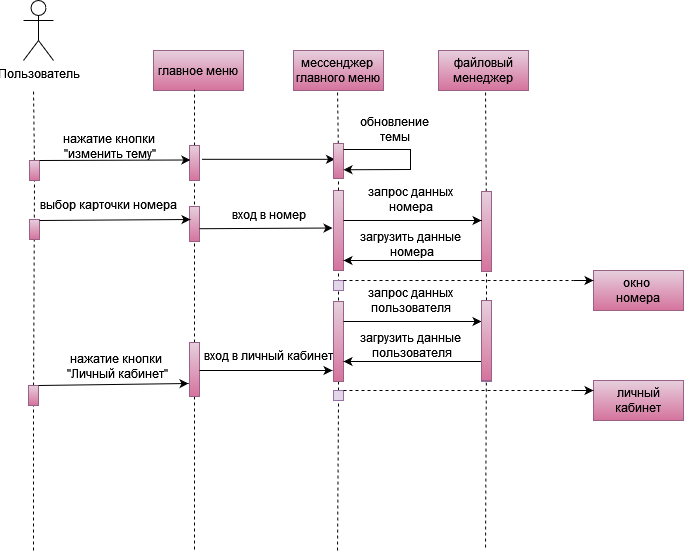

The diagram above was exported from draw.io. Its source (the exported page's mxGraphModel, read from the mxfile embedded in the PNG):
<mxGraphModel dx="1050" dy="557" grid="0" gridSize="10" guides="1" tooltips="1" connect="1" arrows="1" fold="1" page="1" pageScale="1" pageWidth="827" pageHeight="1169" math="0" shadow="0">
  <root>
    <mxCell id="0" />
    <mxCell id="1" parent="0" />
    <mxCell id="qxzenrGqmtoBjBItyft_-2" value="Пользователь" style="shape=umlActor;verticalLabelPosition=bottom;verticalAlign=top;html=1;outlineConnect=0;" parent="1" vertex="1">
      <mxGeometry x="110" y="20" width="30" height="60" as="geometry" />
    </mxCell>
    <mxCell id="qxzenrGqmtoBjBItyft_-5" value="" style="endArrow=none;dashed=1;html=1;rounded=0;" parent="1" source="qxzenrGqmtoBjBItyft_-11" edge="1">
      <mxGeometry width="50" height="50" relative="1" as="geometry">
        <mxPoint x="120" y="570" as="sourcePoint" />
        <mxPoint x="120" y="110" as="targetPoint" />
      </mxGeometry>
    </mxCell>
    <mxCell id="qxzenrGqmtoBjBItyft_-6" value="главное меню" style="rounded=0;whiteSpace=wrap;html=1;fillColor=#e6d0de;strokeColor=#996185;gradientColor=#d5739d;" parent="1" vertex="1">
      <mxGeometry x="240" y="70" width="90" height="40" as="geometry" />
    </mxCell>
    <mxCell id="qxzenrGqmtoBjBItyft_-7" value="мессенджер&amp;nbsp;&lt;div&gt;главного меню&lt;/div&gt;" style="rounded=0;whiteSpace=wrap;html=1;fillColor=#e6d0de;strokeColor=#996185;gradientColor=#d5739d;" parent="1" vertex="1">
      <mxGeometry x="380" y="70" width="90" height="40" as="geometry" />
    </mxCell>
    <mxCell id="qxzenrGqmtoBjBItyft_-8" value="личный кабинет" style="rounded=0;whiteSpace=wrap;html=1;fillColor=#e6d0de;strokeColor=#996185;gradientColor=#d5739d;" parent="1" vertex="1">
      <mxGeometry x="680" y="400" width="90" height="40" as="geometry" />
    </mxCell>
    <mxCell id="qxzenrGqmtoBjBItyft_-9" value="" style="endArrow=none;dashed=1;html=1;rounded=0;" parent="1" source="qxzenrGqmtoBjBItyft_-14" edge="1">
      <mxGeometry width="50" height="50" relative="1" as="geometry">
        <mxPoint x="281" y="569" as="sourcePoint" />
        <mxPoint x="281" y="109" as="targetPoint" />
      </mxGeometry>
    </mxCell>
    <mxCell id="qxzenrGqmtoBjBItyft_-10" value="" style="endArrow=none;dashed=1;html=1;rounded=0;" parent="1" source="qxzenrGqmtoBjBItyft_-64" edge="1">
      <mxGeometry width="50" height="50" relative="1" as="geometry">
        <mxPoint x="424" y="570" as="sourcePoint" />
        <mxPoint x="424" y="110" as="targetPoint" />
      </mxGeometry>
    </mxCell>
    <mxCell id="qxzenrGqmtoBjBItyft_-12" value="" style="endArrow=none;dashed=1;html=1;rounded=0;" parent="1" source="qxzenrGqmtoBjBItyft_-38" target="qxzenrGqmtoBjBItyft_-11" edge="1">
      <mxGeometry width="50" height="50" relative="1" as="geometry">
        <mxPoint x="120" y="570" as="sourcePoint" />
        <mxPoint x="120" y="110" as="targetPoint" />
      </mxGeometry>
    </mxCell>
    <mxCell id="qxzenrGqmtoBjBItyft_-11" value="" style="rounded=0;whiteSpace=wrap;html=1;fillColor=#e6d0de;strokeColor=#996185;gradientColor=#d5739d;" parent="1" vertex="1">
      <mxGeometry x="116" y="180" width="10" height="20" as="geometry" />
    </mxCell>
    <mxCell id="qxzenrGqmtoBjBItyft_-13" value="" style="rounded=0;whiteSpace=wrap;html=1;fillColor=#e6d0de;strokeColor=#996185;gradientColor=#d5739d;" parent="1" vertex="1">
      <mxGeometry x="116" y="239" width="10" height="20" as="geometry" />
    </mxCell>
    <mxCell id="qxzenrGqmtoBjBItyft_-15" value="" style="endArrow=none;dashed=1;html=1;rounded=0;" parent="1" source="qxzenrGqmtoBjBItyft_-45" target="qxzenrGqmtoBjBItyft_-14" edge="1">
      <mxGeometry width="50" height="50" relative="1" as="geometry">
        <mxPoint x="281" y="569" as="sourcePoint" />
        <mxPoint x="281" y="109" as="targetPoint" />
      </mxGeometry>
    </mxCell>
    <mxCell id="qxzenrGqmtoBjBItyft_-14" value="" style="rounded=0;whiteSpace=wrap;html=1;fillColor=#e6d0de;strokeColor=#996185;gradientColor=#d5739d;" parent="1" vertex="1">
      <mxGeometry x="276" y="165" width="10" height="35" as="geometry" />
    </mxCell>
    <mxCell id="qxzenrGqmtoBjBItyft_-17" value="" style="rounded=0;whiteSpace=wrap;html=1;fillColor=#e6d0de;strokeColor=#996185;gradientColor=#d5739d;" parent="1" vertex="1">
      <mxGeometry x="276" y="226" width="10" height="35" as="geometry" />
    </mxCell>
    <mxCell id="qxzenrGqmtoBjBItyft_-18" value="" style="endArrow=classic;html=1;rounded=0;exitX=1;exitY=0;exitDx=0;exitDy=0;entryX=0.088;entryY=0.414;entryDx=0;entryDy=0;entryPerimeter=0;" parent="1" source="qxzenrGqmtoBjBItyft_-11" target="qxzenrGqmtoBjBItyft_-14" edge="1">
      <mxGeometry width="50" height="50" relative="1" as="geometry">
        <mxPoint x="130" y="190" as="sourcePoint" />
        <mxPoint x="270" y="180" as="targetPoint" />
      </mxGeometry>
    </mxCell>
    <mxCell id="qxzenrGqmtoBjBItyft_-19" value="" style="endArrow=classic;html=1;rounded=0;exitX=1;exitY=0;exitDx=0;exitDy=0;entryX=0.088;entryY=0.414;entryDx=0;entryDy=0;entryPerimeter=0;" parent="1" edge="1">
      <mxGeometry width="50" height="50" relative="1" as="geometry">
        <mxPoint x="126" y="240" as="sourcePoint" />
        <mxPoint x="277" y="239" as="targetPoint" />
      </mxGeometry>
    </mxCell>
    <mxCell id="qxzenrGqmtoBjBItyft_-21" value="" style="endArrow=none;dashed=1;html=1;rounded=0;" parent="1" source="qxzenrGqmtoBjBItyft_-23" target="qxzenrGqmtoBjBItyft_-20" edge="1">
      <mxGeometry width="50" height="50" relative="1" as="geometry">
        <mxPoint x="424" y="570" as="sourcePoint" />
        <mxPoint x="424" y="110" as="targetPoint" />
      </mxGeometry>
    </mxCell>
    <mxCell id="qxzenrGqmtoBjBItyft_-20" value="" style="rounded=0;whiteSpace=wrap;html=1;fillColor=#e6d0de;strokeColor=#996185;gradientColor=#d5739d;" parent="1" vertex="1">
      <mxGeometry x="420" y="210" width="10" height="80" as="geometry" />
    </mxCell>
    <mxCell id="qxzenrGqmtoBjBItyft_-22" value="" style="endArrow=classic;html=1;rounded=0;entryX=-0.094;entryY=0.469;entryDx=0;entryDy=0;entryPerimeter=0;exitX=0.994;exitY=0.635;exitDx=0;exitDy=0;exitPerimeter=0;" parent="1" source="qxzenrGqmtoBjBItyft_-17" target="qxzenrGqmtoBjBItyft_-20" edge="1">
      <mxGeometry width="50" height="50" relative="1" as="geometry">
        <mxPoint x="290" y="248" as="sourcePoint" />
        <mxPoint x="423" y="247" as="targetPoint" />
      </mxGeometry>
    </mxCell>
    <mxCell id="qxzenrGqmtoBjBItyft_-24" value="" style="endArrow=none;dashed=1;html=1;rounded=0;" parent="1" target="qxzenrGqmtoBjBItyft_-23" edge="1">
      <mxGeometry width="50" height="50" relative="1" as="geometry">
        <mxPoint x="424" y="570" as="sourcePoint" />
        <mxPoint x="425" y="290" as="targetPoint" />
      </mxGeometry>
    </mxCell>
    <mxCell id="qxzenrGqmtoBjBItyft_-23" value="" style="rounded=0;whiteSpace=wrap;html=1;fillColor=#e1d5e7;strokeColor=#9673a6;" parent="1" vertex="1">
      <mxGeometry x="420" y="410" width="10" height="10" as="geometry" />
    </mxCell>
    <mxCell id="qxzenrGqmtoBjBItyft_-25" value="" style="endArrow=classic;html=1;rounded=0;entryX=0;entryY=0.25;entryDx=0;entryDy=0;" parent="1" target="qxzenrGqmtoBjBItyft_-8" edge="1">
      <mxGeometry width="50" height="50" relative="1" as="geometry">
        <mxPoint x="660" y="410" as="sourcePoint" />
        <mxPoint x="563" y="410" as="targetPoint" />
      </mxGeometry>
    </mxCell>
    <mxCell id="qxzenrGqmtoBjBItyft_-29" value="нажатие кнопки&lt;div&gt;&amp;nbsp;&quot;изменить тему&quot;&lt;/div&gt;" style="text;html=1;align=center;verticalAlign=middle;resizable=0;points=[];autosize=1;strokeColor=none;fillColor=none;" parent="1" vertex="1">
      <mxGeometry x="139" y="145" width="112" height="41" as="geometry" />
    </mxCell>
    <mxCell id="qxzenrGqmtoBjBItyft_-30" value="выбор карточки номера" style="text;html=1;align=center;verticalAlign=middle;resizable=0;points=[];autosize=1;strokeColor=none;fillColor=none;" parent="1" vertex="1">
      <mxGeometry x="121" y="211" width="148" height="26" as="geometry" />
    </mxCell>
    <mxCell id="qxzenrGqmtoBjBItyft_-31" value="вход в номер" style="text;html=1;align=center;verticalAlign=middle;resizable=0;points=[];autosize=1;strokeColor=none;fillColor=none;" parent="1" vertex="1">
      <mxGeometry x="310" y="221" width="90" height="26" as="geometry" />
    </mxCell>
    <mxCell id="qxzenrGqmtoBjBItyft_-34" value="" style="endArrow=none;dashed=1;html=1;rounded=0;" parent="1" edge="1">
      <mxGeometry width="50" height="50" relative="1" as="geometry">
        <mxPoint x="430" y="410" as="sourcePoint" />
        <mxPoint x="660" y="410" as="targetPoint" />
      </mxGeometry>
    </mxCell>
    <mxCell id="qxzenrGqmtoBjBItyft_-35" value="файловый менеджер" style="rounded=0;whiteSpace=wrap;html=1;fillColor=#e6d0de;strokeColor=#996185;gradientColor=#d5739d;" parent="1" vertex="1">
      <mxGeometry x="525" y="70" width="90" height="40" as="geometry" />
    </mxCell>
    <mxCell id="qxzenrGqmtoBjBItyft_-37" value="" style="endArrow=none;dashed=1;html=1;rounded=0;" parent="1" source="qxzenrGqmtoBjBItyft_-50" edge="1">
      <mxGeometry width="50" height="50" relative="1" as="geometry">
        <mxPoint x="572" y="567" as="sourcePoint" />
        <mxPoint x="572" y="110" as="targetPoint" />
      </mxGeometry>
    </mxCell>
    <mxCell id="qxzenrGqmtoBjBItyft_-39" value="" style="endArrow=none;dashed=1;html=1;rounded=0;" parent="1" target="qxzenrGqmtoBjBItyft_-38" edge="1">
      <mxGeometry width="50" height="50" relative="1" as="geometry">
        <mxPoint x="120" y="570" as="sourcePoint" />
        <mxPoint x="121" y="200" as="targetPoint" />
      </mxGeometry>
    </mxCell>
    <mxCell id="qxzenrGqmtoBjBItyft_-38" value="" style="rounded=0;whiteSpace=wrap;html=1;fillColor=#e6d0de;strokeColor=#996185;gradientColor=#d5739d;" parent="1" vertex="1">
      <mxGeometry x="115" y="405" width="10" height="20" as="geometry" />
    </mxCell>
    <mxCell id="qxzenrGqmtoBjBItyft_-40" value="" style="endArrow=classic;html=1;rounded=0;exitX=1;exitY=0;exitDx=0;exitDy=0;" parent="1" edge="1">
      <mxGeometry width="50" height="50" relative="1" as="geometry">
        <mxPoint x="125" y="405" as="sourcePoint" />
        <mxPoint x="275" y="403" as="targetPoint" />
      </mxGeometry>
    </mxCell>
    <mxCell id="qxzenrGqmtoBjBItyft_-41" value="нажатие кнопки&lt;div&gt;&amp;nbsp;&quot;Личный кабинет&quot;&lt;/div&gt;" style="text;html=1;align=center;verticalAlign=middle;resizable=0;points=[];autosize=1;strokeColor=none;fillColor=none;" parent="1" vertex="1">
      <mxGeometry x="142" y="365" width="120" height="41" as="geometry" />
    </mxCell>
    <mxCell id="qxzenrGqmtoBjBItyft_-42" value="" style="rounded=0;whiteSpace=wrap;html=1;fillColor=#e6d0de;strokeColor=#996185;gradientColor=#d5739d;" parent="1" vertex="1">
      <mxGeometry x="420" y="321" width="10" height="80" as="geometry" />
    </mxCell>
    <mxCell id="qxzenrGqmtoBjBItyft_-44" value="загрузить данные&lt;div&gt;&amp;nbsp;пользователя&lt;/div&gt;" style="text;html=1;align=center;verticalAlign=middle;resizable=0;points=[];autosize=1;strokeColor=none;fillColor=none;" parent="1" vertex="1">
      <mxGeometry x="438" y="344" width="117" height="41" as="geometry" />
    </mxCell>
    <mxCell id="qxzenrGqmtoBjBItyft_-46" value="" style="endArrow=none;dashed=1;html=1;rounded=0;" parent="1" target="qxzenrGqmtoBjBItyft_-45" edge="1">
      <mxGeometry width="50" height="50" relative="1" as="geometry">
        <mxPoint x="281" y="569" as="sourcePoint" />
        <mxPoint x="281" y="200" as="targetPoint" />
      </mxGeometry>
    </mxCell>
    <mxCell id="qxzenrGqmtoBjBItyft_-45" value="" style="rounded=0;whiteSpace=wrap;html=1;fillColor=#e6d0de;strokeColor=#996185;gradientColor=#d5739d;" parent="1" vertex="1">
      <mxGeometry x="276" y="362" width="10" height="54" as="geometry" />
    </mxCell>
    <mxCell id="qxzenrGqmtoBjBItyft_-47" value="" style="endArrow=classic;html=1;rounded=0;exitX=1;exitY=0;exitDx=0;exitDy=0;" parent="1" edge="1">
      <mxGeometry width="50" height="50" relative="1" as="geometry">
        <mxPoint x="286" y="390" as="sourcePoint" />
        <mxPoint x="419" y="390" as="targetPoint" />
      </mxGeometry>
    </mxCell>
    <mxCell id="qxzenrGqmtoBjBItyft_-48" value="вход в личный кабинет" style="text;html=1;align=center;verticalAlign=middle;resizable=0;points=[];autosize=1;strokeColor=none;fillColor=none;" parent="1" vertex="1">
      <mxGeometry x="282" y="362" width="146" height="26" as="geometry" />
    </mxCell>
    <mxCell id="qxzenrGqmtoBjBItyft_-49" value="" style="rounded=0;whiteSpace=wrap;html=1;fillColor=#e1d5e7;strokeColor=#9673a6;" parent="1" vertex="1">
      <mxGeometry x="568" y="321" width="10" height="80" as="geometry" />
    </mxCell>
    <mxCell id="qxzenrGqmtoBjBItyft_-51" value="" style="endArrow=none;dashed=1;html=1;rounded=0;" parent="1" source="qxzenrGqmtoBjBItyft_-68" target="qxzenrGqmtoBjBItyft_-50" edge="1">
      <mxGeometry width="50" height="50" relative="1" as="geometry">
        <mxPoint x="572" y="567" as="sourcePoint" />
        <mxPoint x="572" y="110" as="targetPoint" />
      </mxGeometry>
    </mxCell>
    <mxCell id="qxzenrGqmtoBjBItyft_-50" value="" style="rounded=0;whiteSpace=wrap;html=1;fillColor=#e6d0de;strokeColor=#996185;gradientColor=#d5739d;" parent="1" vertex="1">
      <mxGeometry x="568" y="211" width="10" height="80" as="geometry" />
    </mxCell>
    <mxCell id="qxzenrGqmtoBjBItyft_-52" value="" style="endArrow=classic;html=1;rounded=0;exitX=1;exitY=0.25;exitDx=0;exitDy=0;entryX=0;entryY=0.25;entryDx=0;entryDy=0;" parent="1" source="qxzenrGqmtoBjBItyft_-42" target="qxzenrGqmtoBjBItyft_-49" edge="1">
      <mxGeometry width="50" height="50" relative="1" as="geometry">
        <mxPoint x="470" y="384" as="sourcePoint" />
        <mxPoint x="520" y="334" as="targetPoint" />
      </mxGeometry>
    </mxCell>
    <mxCell id="qxzenrGqmtoBjBItyft_-53" value="" style="endArrow=classic;html=1;rounded=0;exitX=0;exitY=0.75;exitDx=0;exitDy=0;entryX=1;entryY=0.75;entryDx=0;entryDy=0;" parent="1" source="qxzenrGqmtoBjBItyft_-49" target="qxzenrGqmtoBjBItyft_-42" edge="1">
      <mxGeometry width="50" height="50" relative="1" as="geometry">
        <mxPoint x="440" y="351" as="sourcePoint" />
        <mxPoint x="578" y="351" as="targetPoint" />
      </mxGeometry>
    </mxCell>
    <mxCell id="qxzenrGqmtoBjBItyft_-54" value="запрос данных&lt;br&gt;пользователя" style="text;html=1;align=center;verticalAlign=middle;resizable=0;points=[];autosize=1;strokeColor=none;fillColor=none;" parent="1" vertex="1">
      <mxGeometry x="446" y="299" width="101" height="41" as="geometry" />
    </mxCell>
    <mxCell id="qxzenrGqmtoBjBItyft_-55" value="загрузить данные&lt;div&gt;&amp;nbsp;номера&lt;/div&gt;" style="text;html=1;align=center;verticalAlign=middle;resizable=0;points=[];autosize=1;strokeColor=none;fillColor=none;" parent="1" vertex="1">
      <mxGeometry x="439" y="243" width="115" height="41" as="geometry" />
    </mxCell>
    <mxCell id="qxzenrGqmtoBjBItyft_-56" value="" style="endArrow=classic;html=1;rounded=0;exitX=1;exitY=0.25;exitDx=0;exitDy=0;entryX=0;entryY=0.25;entryDx=0;entryDy=0;" parent="1" edge="1">
      <mxGeometry width="50" height="50" relative="1" as="geometry">
        <mxPoint x="430" y="240" as="sourcePoint" />
        <mxPoint x="568" y="240" as="targetPoint" />
      </mxGeometry>
    </mxCell>
    <mxCell id="qxzenrGqmtoBjBItyft_-57" value="" style="endArrow=classic;html=1;rounded=0;exitX=0;exitY=0.75;exitDx=0;exitDy=0;entryX=1;entryY=0.75;entryDx=0;entryDy=0;" parent="1" edge="1">
      <mxGeometry width="50" height="50" relative="1" as="geometry">
        <mxPoint x="568" y="280" as="sourcePoint" />
        <mxPoint x="430" y="280" as="targetPoint" />
      </mxGeometry>
    </mxCell>
    <mxCell id="qxzenrGqmtoBjBItyft_-58" value="запрос данных&lt;br&gt;номера" style="text;html=1;align=center;verticalAlign=middle;resizable=0;points=[];autosize=1;strokeColor=none;fillColor=none;" parent="1" vertex="1">
      <mxGeometry x="447" y="198" width="100" height="41" as="geometry" />
    </mxCell>
    <mxCell id="qxzenrGqmtoBjBItyft_-59" value="окно&amp;nbsp;&lt;div&gt;номера&lt;br&gt;&lt;/div&gt;" style="rounded=0;whiteSpace=wrap;html=1;fillColor=#e6d0de;strokeColor=#996185;gradientColor=#d5739d;" parent="1" vertex="1">
      <mxGeometry x="680" y="290" width="90" height="40" as="geometry" />
    </mxCell>
    <mxCell id="qxzenrGqmtoBjBItyft_-60" value="" style="rounded=0;whiteSpace=wrap;html=1;fillColor=#e1d5e7;strokeColor=#9673a6;" parent="1" vertex="1">
      <mxGeometry x="420" y="300" width="10" height="10" as="geometry" />
    </mxCell>
    <mxCell id="qxzenrGqmtoBjBItyft_-61" value="" style="endArrow=classic;html=1;rounded=0;entryX=0;entryY=0.25;entryDx=0;entryDy=0;" parent="1" target="qxzenrGqmtoBjBItyft_-59" edge="1">
      <mxGeometry width="50" height="50" relative="1" as="geometry">
        <mxPoint x="660" y="300" as="sourcePoint" />
        <mxPoint x="563" y="300" as="targetPoint" />
      </mxGeometry>
    </mxCell>
    <mxCell id="qxzenrGqmtoBjBItyft_-62" value="" style="endArrow=none;dashed=1;html=1;rounded=0;" parent="1" edge="1">
      <mxGeometry width="50" height="50" relative="1" as="geometry">
        <mxPoint x="430" y="300" as="sourcePoint" />
        <mxPoint x="660" y="300" as="targetPoint" />
      </mxGeometry>
    </mxCell>
    <mxCell id="qxzenrGqmtoBjBItyft_-63" value="" style="endArrow=classic;html=1;rounded=0;entryX=-0.094;entryY=0.469;entryDx=0;entryDy=0;entryPerimeter=0;exitX=0.994;exitY=0.635;exitDx=0;exitDy=0;exitPerimeter=0;" parent="1" edge="1">
      <mxGeometry width="50" height="50" relative="1" as="geometry">
        <mxPoint x="288.5" y="178.82" as="sourcePoint" />
        <mxPoint x="421.5" y="178.82" as="targetPoint" />
      </mxGeometry>
    </mxCell>
    <mxCell id="qxzenrGqmtoBjBItyft_-65" value="" style="endArrow=none;dashed=1;html=1;rounded=0;" parent="1" source="qxzenrGqmtoBjBItyft_-20" target="qxzenrGqmtoBjBItyft_-64" edge="1">
      <mxGeometry width="50" height="50" relative="1" as="geometry">
        <mxPoint x="425" y="210" as="sourcePoint" />
        <mxPoint x="424" y="110" as="targetPoint" />
      </mxGeometry>
    </mxCell>
    <mxCell id="qxzenrGqmtoBjBItyft_-64" value="" style="rounded=0;whiteSpace=wrap;html=1;fillColor=#e6d0de;strokeColor=#996185;gradientColor=#d5739d;" parent="1" vertex="1">
      <mxGeometry x="420" y="163" width="10" height="35" as="geometry" />
    </mxCell>
    <mxCell id="qxzenrGqmtoBjBItyft_-66" value="" style="endArrow=classic;html=1;rounded=0;entryX=1;entryY=0.75;entryDx=0;entryDy=0;exitX=0.994;exitY=0.635;exitDx=0;exitDy=0;exitPerimeter=0;" parent="1" target="qxzenrGqmtoBjBItyft_-64" edge="1">
      <mxGeometry width="50" height="50" relative="1" as="geometry">
        <mxPoint x="430" y="169" as="sourcePoint" />
        <mxPoint x="563" y="169" as="targetPoint" />
        <Array as="points">
          <mxPoint x="497" y="169" />
          <mxPoint x="497" y="179" />
          <mxPoint x="497" y="189" />
        </Array>
      </mxGeometry>
    </mxCell>
    <mxCell id="qxzenrGqmtoBjBItyft_-67" value="обновление&lt;div&gt;темы&lt;/div&gt;" style="text;html=1;align=center;verticalAlign=middle;resizable=0;points=[];autosize=1;strokeColor=none;fillColor=none;" parent="1" vertex="1">
      <mxGeometry x="438" y="128" width="85" height="41" as="geometry" />
    </mxCell>
    <mxCell id="qxzenrGqmtoBjBItyft_-69" value="" style="endArrow=none;dashed=1;html=1;rounded=0;" parent="1" target="qxzenrGqmtoBjBItyft_-68" edge="1">
      <mxGeometry width="50" height="50" relative="1" as="geometry">
        <mxPoint x="572" y="567" as="sourcePoint" />
        <mxPoint x="573" y="291" as="targetPoint" />
      </mxGeometry>
    </mxCell>
    <mxCell id="qxzenrGqmtoBjBItyft_-68" value="" style="rounded=0;whiteSpace=wrap;html=1;fillColor=#e6d0de;strokeColor=#996185;gradientColor=#d5739d;" parent="1" vertex="1">
      <mxGeometry x="568" y="320" width="10" height="80" as="geometry" />
    </mxCell>
  </root>
</mxGraphModel>